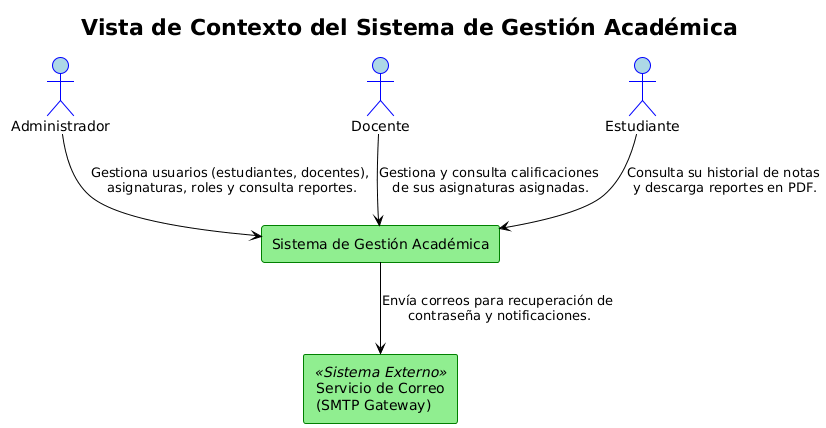

The diagram above was rendered by PlantUML. Its source (embedded in the PNG):
@startuml
!theme plain
title Vista de Contexto del Sistema de Gestión Académica

skinparam actor {
    BackgroundColor LightBlue
    BorderColor Blue
}

skinparam rectangle {
    BackgroundColor LightGreen
    BorderColor Green
}

actor Administrador
actor Docente
actor Estudiante

rectangle "Sistema de Gestión Académica" as SGA

rectangle "Servicio de Correo\n(SMTP Gateway)" as SMTP <<Sistema Externo>>

Administrador --> SGA : Gestiona usuarios (estudiantes, docentes),\n asignaturas, roles y consulta reportes.
Docente --> SGA : Gestiona y consulta calificaciones\n de sus asignaturas asignadas.
Estudiante --> SGA : Consulta su historial de notas\n y descarga reportes en PDF.
SGA --> SMTP : Envía correos para recuperación de\n contraseña y notificaciones.
@enduml